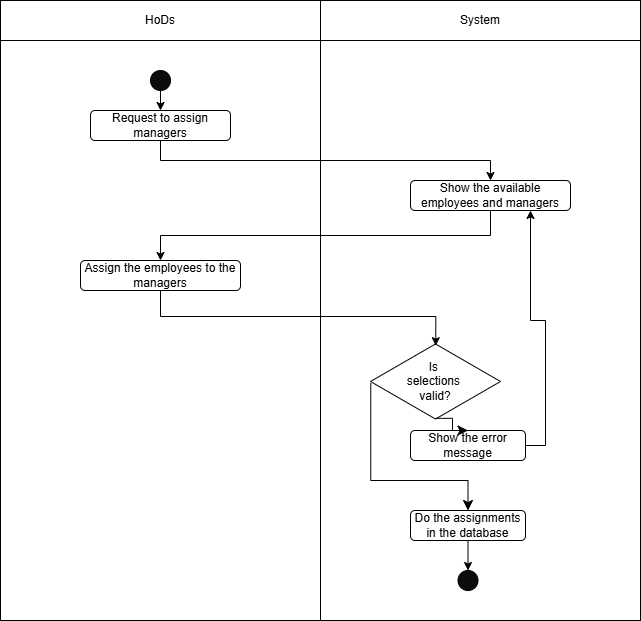

The diagram above was exported from draw.io. Its source (the exported page's mxGraphModel, read from the mxfile embedded in the PNG):
<mxGraphModel dx="1281" dy="674" grid="1" gridSize="10" guides="1" tooltips="1" connect="1" arrows="1" fold="1" page="1" pageScale="1" pageWidth="850" pageHeight="1100" math="0" shadow="0">
  <root>
    <mxCell id="0" />
    <mxCell id="1" parent="0" />
    <mxCell id="QZMK6v4mJb-txNOwAgFP-3" value="" style="shape=internalStorage;whiteSpace=wrap;html=1;backgroundOutline=1;dx=320;dy=40;movable=1;resizable=1;rotatable=1;deletable=1;editable=1;locked=0;connectable=1;" parent="1" vertex="1">
      <mxGeometry x="90" y="130" width="640" height="620" as="geometry" />
    </mxCell>
    <mxCell id="QZMK6v4mJb-txNOwAgFP-4" value="HoDs" style="text;html=1;align=center;verticalAlign=middle;whiteSpace=wrap;rounded=0;movable=1;resizable=1;rotatable=1;deletable=1;editable=1;locked=0;connectable=1;" parent="1" vertex="1">
      <mxGeometry x="220" y="130" width="60" height="40" as="geometry" />
    </mxCell>
    <mxCell id="QZMK6v4mJb-txNOwAgFP-5" value="System" style="text;html=1;align=center;verticalAlign=middle;whiteSpace=wrap;rounded=0;movable=1;resizable=1;rotatable=1;deletable=1;editable=1;locked=0;connectable=1;" parent="1" vertex="1">
      <mxGeometry x="540" y="130" width="60" height="40" as="geometry" />
    </mxCell>
    <mxCell id="QZMK6v4mJb-txNOwAgFP-33" style="edgeStyle=orthogonalEdgeStyle;rounded=0;orthogonalLoop=1;jettySize=auto;html=1;exitX=0.5;exitY=1;exitDx=0;exitDy=0;entryX=0.5;entryY=0;entryDx=0;entryDy=0;" parent="1" source="QZMK6v4mJb-txNOwAgFP-7" target="QZMK6v4mJb-txNOwAgFP-29" edge="1">
      <mxGeometry relative="1" as="geometry" />
    </mxCell>
    <mxCell id="QZMK6v4mJb-txNOwAgFP-7" value="" style="ellipse;whiteSpace=wrap;html=1;aspect=fixed;fillColor=#0D0D0D;movable=1;resizable=1;rotatable=1;deletable=1;editable=1;locked=0;connectable=1;" parent="1" vertex="1">
      <mxGeometry x="240" y="200" width="20" height="20" as="geometry" />
    </mxCell>
    <mxCell id="QZMK6v4mJb-txNOwAgFP-26" value="" style="ellipse;whiteSpace=wrap;html=1;aspect=fixed;fillColor=#0D0D0D;movable=1;resizable=1;rotatable=1;deletable=1;editable=1;locked=0;connectable=1;" parent="1" vertex="1">
      <mxGeometry x="547.5" y="700" width="20" height="20" as="geometry" />
    </mxCell>
    <mxCell id="QZMK6v4mJb-txNOwAgFP-34" style="edgeStyle=orthogonalEdgeStyle;rounded=0;orthogonalLoop=1;jettySize=auto;html=1;exitX=0.5;exitY=1;exitDx=0;exitDy=0;entryX=0.5;entryY=0;entryDx=0;entryDy=0;" parent="1" source="QZMK6v4mJb-txNOwAgFP-29" target="QZMK6v4mJb-txNOwAgFP-30" edge="1">
      <mxGeometry relative="1" as="geometry" />
    </mxCell>
    <mxCell id="QZMK6v4mJb-txNOwAgFP-29" value="Request to assign managers" style="rounded=1;whiteSpace=wrap;html=1;movable=1;resizable=1;rotatable=1;deletable=1;editable=1;locked=0;connectable=1;" parent="1" vertex="1">
      <mxGeometry x="180" y="240" width="140" height="30" as="geometry" />
    </mxCell>
    <mxCell id="QZMK6v4mJb-txNOwAgFP-35" style="edgeStyle=orthogonalEdgeStyle;rounded=0;orthogonalLoop=1;jettySize=auto;html=1;exitX=0.5;exitY=1;exitDx=0;exitDy=0;entryX=0.5;entryY=0;entryDx=0;entryDy=0;" parent="1" source="QZMK6v4mJb-txNOwAgFP-30" target="QZMK6v4mJb-txNOwAgFP-31" edge="1">
      <mxGeometry relative="1" as="geometry" />
    </mxCell>
    <mxCell id="QZMK6v4mJb-txNOwAgFP-30" value="Show the available employees and managers" style="rounded=1;whiteSpace=wrap;html=1;movable=1;resizable=1;rotatable=1;deletable=1;editable=1;locked=0;connectable=1;" parent="1" vertex="1">
      <mxGeometry x="500" y="310" width="160" height="30" as="geometry" />
    </mxCell>
    <mxCell id="QZMK6v4mJb-txNOwAgFP-31" value="Assign the employees to the managers" style="rounded=1;whiteSpace=wrap;html=1;movable=1;resizable=1;rotatable=1;deletable=1;editable=1;locked=0;connectable=1;" parent="1" vertex="1">
      <mxGeometry x="170" y="390" width="160" height="30" as="geometry" />
    </mxCell>
    <mxCell id="QZMK6v4mJb-txNOwAgFP-32" value="Is&amp;nbsp;&lt;div&gt;selections&amp;nbsp;&lt;div&gt;valid?&lt;/div&gt;&lt;/div&gt;" style="html=1;whiteSpace=wrap;aspect=fixed;shape=isoRectangle;" parent="1" vertex="1">
      <mxGeometry x="460" y="472" width="130" height="78" as="geometry" />
    </mxCell>
    <mxCell id="QZMK6v4mJb-txNOwAgFP-36" style="edgeStyle=orthogonalEdgeStyle;rounded=0;orthogonalLoop=1;jettySize=auto;html=1;exitX=0.5;exitY=1;exitDx=0;exitDy=0;entryX=0.502;entryY=0.041;entryDx=0;entryDy=0;entryPerimeter=0;" parent="1" source="QZMK6v4mJb-txNOwAgFP-31" target="QZMK6v4mJb-txNOwAgFP-32" edge="1">
      <mxGeometry relative="1" as="geometry" />
    </mxCell>
    <mxCell id="QZMK6v4mJb-txNOwAgFP-38" style="edgeStyle=orthogonalEdgeStyle;rounded=0;orthogonalLoop=1;jettySize=auto;html=1;exitX=0.5;exitY=0;exitDx=0;exitDy=0;" parent="1" source="QZMK6v4mJb-txNOwAgFP-37" edge="1">
      <mxGeometry relative="1" as="geometry">
        <mxPoint x="564.6315789473686" y="580.4736842105265" as="targetPoint" />
      </mxGeometry>
    </mxCell>
    <mxCell id="QZMK6v4mJb-txNOwAgFP-40" style="edgeStyle=orthogonalEdgeStyle;rounded=0;orthogonalLoop=1;jettySize=auto;html=1;exitX=1;exitY=0.5;exitDx=0;exitDy=0;entryX=0.75;entryY=1;entryDx=0;entryDy=0;" parent="1" source="QZMK6v4mJb-txNOwAgFP-37" target="QZMK6v4mJb-txNOwAgFP-30" edge="1">
      <mxGeometry relative="1" as="geometry" />
    </mxCell>
    <mxCell id="QZMK6v4mJb-txNOwAgFP-37" value="Show the error message" style="rounded=1;whiteSpace=wrap;html=1;movable=1;resizable=1;rotatable=1;deletable=1;editable=1;locked=0;connectable=1;" parent="1" vertex="1">
      <mxGeometry x="500" y="560" width="115" height="30" as="geometry" />
    </mxCell>
    <mxCell id="QZMK6v4mJb-txNOwAgFP-39" value="" style="edgeStyle=elbowEdgeStyle;elbow=horizontal;endArrow=classic;html=1;curved=0;rounded=0;endSize=8;startSize=8;exitX=0.506;exitY=0.972;exitDx=0;exitDy=0;exitPerimeter=0;entryX=0.5;entryY=0;entryDx=0;entryDy=0;" parent="1" source="QZMK6v4mJb-txNOwAgFP-32" target="QZMK6v4mJb-txNOwAgFP-37" edge="1">
      <mxGeometry width="50" height="50" relative="1" as="geometry">
        <mxPoint x="370" y="560" as="sourcePoint" />
        <mxPoint x="420" y="510" as="targetPoint" />
      </mxGeometry>
    </mxCell>
    <mxCell id="QZMK6v4mJb-txNOwAgFP-45" style="edgeStyle=orthogonalEdgeStyle;rounded=0;orthogonalLoop=1;jettySize=auto;html=1;exitX=0.5;exitY=1;exitDx=0;exitDy=0;entryX=0.5;entryY=0;entryDx=0;entryDy=0;" parent="1" source="QZMK6v4mJb-txNOwAgFP-41" target="QZMK6v4mJb-txNOwAgFP-26" edge="1">
      <mxGeometry relative="1" as="geometry" />
    </mxCell>
    <mxCell id="QZMK6v4mJb-txNOwAgFP-41" value="Do the assignments in the database" style="rounded=1;whiteSpace=wrap;html=1;movable=1;resizable=1;rotatable=1;deletable=1;editable=1;locked=0;connectable=1;" parent="1" vertex="1">
      <mxGeometry x="500" y="640" width="115" height="30" as="geometry" />
    </mxCell>
    <mxCell id="QZMK6v4mJb-txNOwAgFP-43" value="" style="edgeStyle=elbowEdgeStyle;elbow=vertical;endArrow=classic;html=1;curved=0;rounded=0;endSize=8;startSize=8;entryX=0.5;entryY=0;entryDx=0;entryDy=0;exitX=0.002;exitY=0.522;exitDx=0;exitDy=0;exitPerimeter=0;" parent="1" source="QZMK6v4mJb-txNOwAgFP-32" target="QZMK6v4mJb-txNOwAgFP-41" edge="1">
      <mxGeometry width="50" height="50" relative="1" as="geometry">
        <mxPoint x="460" y="520" as="sourcePoint" />
        <mxPoint x="360" y="510" as="targetPoint" />
        <Array as="points">
          <mxPoint x="510" y="610" />
        </Array>
      </mxGeometry>
    </mxCell>
  </root>
</mxGraphModel>